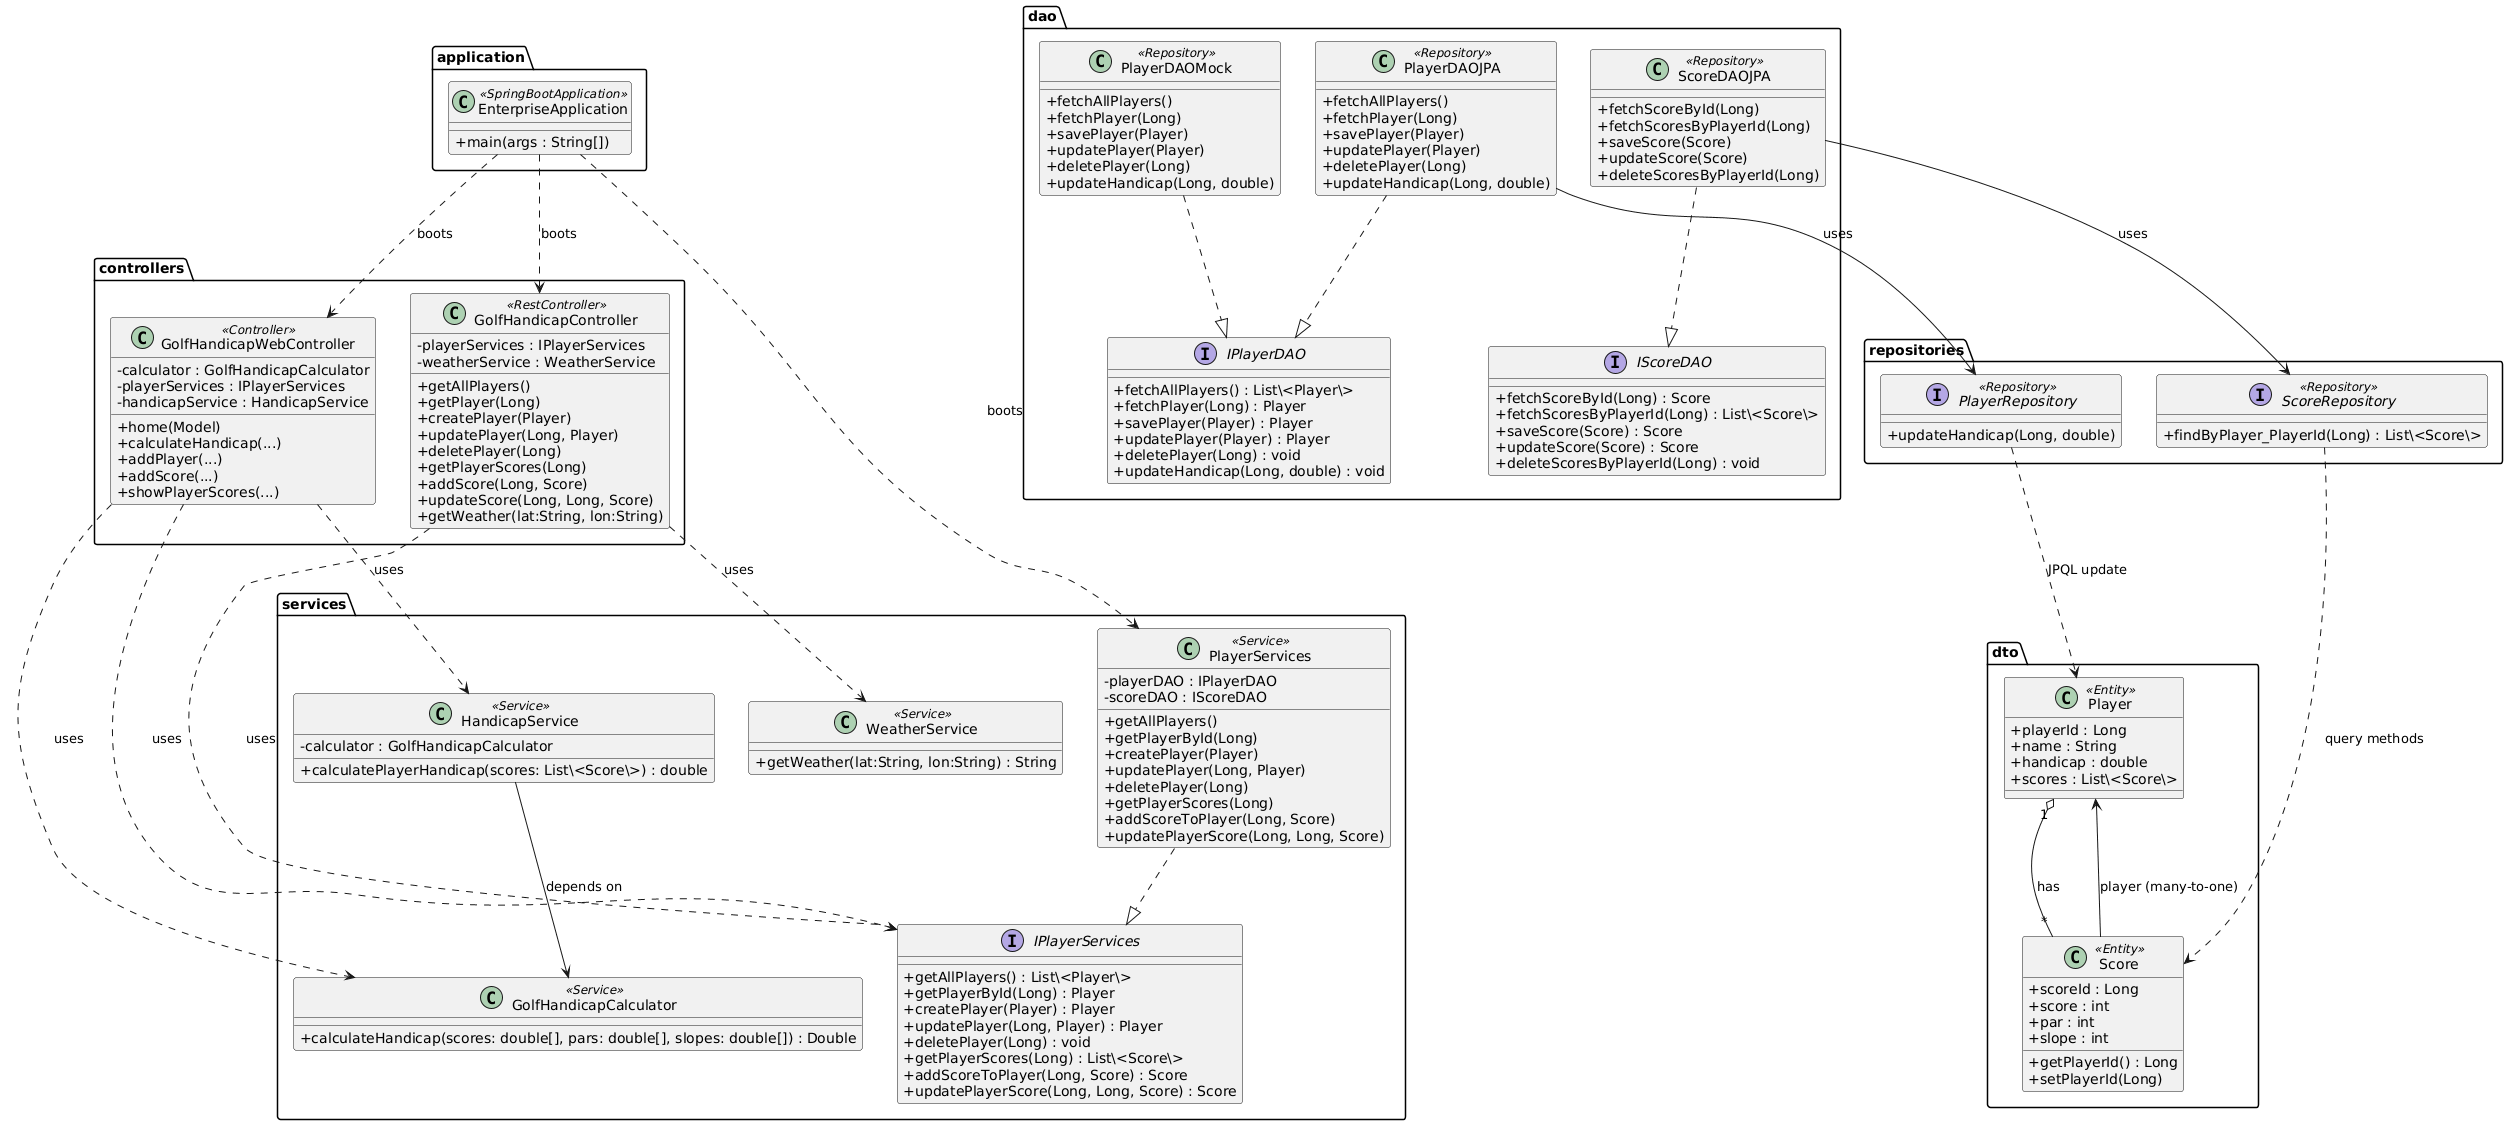

The diagram above was rendered by PlantUML. Its source (embedded in the PNG):
@startuml
' hide the attribute icon
skinparam classAttributeIconSize 0

package "application" {
  class EnterpriseApplication <<SpringBootApplication>> {
    +main(args : String[])
  }
}

package "controllers" {
  class GolfHandicapController <<RestController>> {
    -playerServices : IPlayerServices
    -weatherService : WeatherService
    +getAllPlayers()
    +getPlayer(Long)
    +createPlayer(Player)
    +updatePlayer(Long, Player)
    +deletePlayer(Long)
    +getPlayerScores(Long)
    +addScore(Long, Score)
    +updateScore(Long, Long, Score)
    +getWeather(lat:String, lon:String)
  }

  class GolfHandicapWebController <<Controller>> {
    -calculator : GolfHandicapCalculator
    -playerServices : IPlayerServices
    -handicapService : HandicapService
    +home(Model)
    +calculateHandicap(...)
    +addPlayer(...)
    +addScore(...)
    +showPlayerScores(...)
  }
}

package "services" {
  class GolfHandicapCalculator <<Service>> {
    +calculateHandicap(scores: double[], pars: double[], slopes: double[]) : Double
  }

  class HandicapService <<Service>> {
    -calculator : GolfHandicapCalculator
    +calculatePlayerHandicap(scores: List\<Score\>) : double
  }

  interface IPlayerServices {
    +getAllPlayers() : List\<Player\>
    +getPlayerById(Long) : Player
    +createPlayer(Player) : Player
    +updatePlayer(Long, Player) : Player
    +deletePlayer(Long) : void
    +getPlayerScores(Long) : List\<Score\>
    +addScoreToPlayer(Long, Score) : Score
    +updatePlayerScore(Long, Long, Score) : Score
  }

  class PlayerServices <<Service>> {
    -playerDAO : IPlayerDAO
    -scoreDAO : IScoreDAO
    +getAllPlayers()
    +getPlayerById(Long)
    +createPlayer(Player)
    +updatePlayer(Long, Player)
    +deletePlayer(Long)
    +getPlayerScores(Long)
    +addScoreToPlayer(Long, Score)
    +updatePlayerScore(Long, Long, Score)
  }

  class WeatherService <<Service>> {
    +getWeather(lat:String, lon:String) : String
  }
}

package "dao" {
  interface IPlayerDAO {
    +fetchAllPlayers() : List\<Player\>
    +fetchPlayer(Long) : Player
    +savePlayer(Player) : Player
    +updatePlayer(Player) : Player
    +deletePlayer(Long) : void
    +updateHandicap(Long, double) : void
  }

  class PlayerDAOJPA <<Repository>> {
    +fetchAllPlayers()
    +fetchPlayer(Long)
    +savePlayer(Player)
    +updatePlayer(Player)
    +deletePlayer(Long)
    +updateHandicap(Long, double)
  }

  class PlayerDAOMock <<Repository>> {
    +fetchAllPlayers()
    +fetchPlayer(Long)
    +savePlayer(Player)
    +updatePlayer(Player)
    +deletePlayer(Long)
    +updateHandicap(Long, double)
  }

  interface IScoreDAO {
    +fetchScoreById(Long) : Score
    +fetchScoresByPlayerId(Long) : List\<Score\>
    +saveScore(Score) : Score
    +updateScore(Score) : Score
    +deleteScoresByPlayerId(Long) : void
  }

  class ScoreDAOJPA <<Repository>> {
    +fetchScoreById(Long)
    +fetchScoresByPlayerId(Long)
    +saveScore(Score)
    +updateScore(Score)
    +deleteScoresByPlayerId(Long)
  }
}

package "repositories" {
  interface PlayerRepository <<Repository>> {
    +updateHandicap(Long, double)
  }
  interface ScoreRepository <<Repository>> {
    +findByPlayer_PlayerId(Long) : List\<Score\>
  }
}

package "dto" {
  class Player <<Entity>> {
    +playerId : Long
    +name : String
    +handicap : double
    +scores : List\<Score\>
  }

  class Score <<Entity>> {
    +scoreId : Long
    +score : int
    +par : int
    +slope : int
    +getPlayerId() : Long
    +setPlayerId(Long)
  }
}

' relationships
GolfHandicapController ..> IPlayerServices : uses
GolfHandicapController ..> WeatherService : uses

GolfHandicapWebController ..> GolfHandicapCalculator : uses
GolfHandicapWebController ..> IPlayerServices : uses
GolfHandicapWebController ..> HandicapService : uses

HandicapService --> GolfHandicapCalculator : depends on
PlayerServices ..|> IPlayerServices
PlayerDAOJPA ..|> IPlayerDAO
PlayerDAOMock ..|> IPlayerDAO
ScoreDAOJPA ..|> IScoreDAO

PlayerDAOJPA --> PlayerRepository : uses
ScoreDAOJPA --> ScoreRepository : uses

Player "1" o-- "*" Score : has
Score --> Player : player (many-to-one)

PlayerRepository ..> Player : JPQL update
ScoreRepository ..> Score : query methods

EnterpriseApplication ..> GolfHandicapController : boots
EnterpriseApplication ..> GolfHandicapWebController : boots
EnterpriseApplication ..> PlayerServices : boots
@enduml